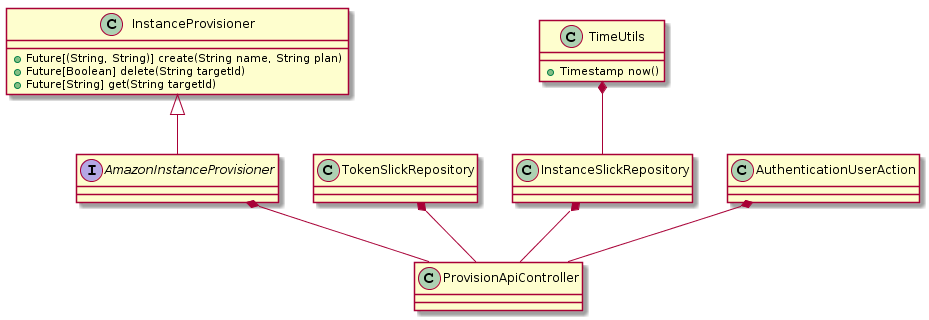

The diagram above was rendered by PlantUML. Its source (embedded in the PNG):
@startuml
class ProvisionApiController

interface AmazonInstanceProvisioner

class InstanceProvisioner {
  + Future[(String, String)] create(String name, String plan)
  + Future[Boolean] delete(String targetId)
  + Future[String] get(String targetId)
}

class TokenSlickRepository

class InstanceSlickRepository

class AuthenticationUserAction

class TimeUtils {
  + Timestamp now()
}

InstanceProvisioner <|-- AmazonInstanceProvisioner

AmazonInstanceProvisioner *-- ProvisionApiController
InstanceSlickRepository *-- ProvisionApiController
TokenSlickRepository *-- ProvisionApiController
AuthenticationUserAction *-- ProvisionApiController

TimeUtils *-- InstanceSlickRepository
@enduml